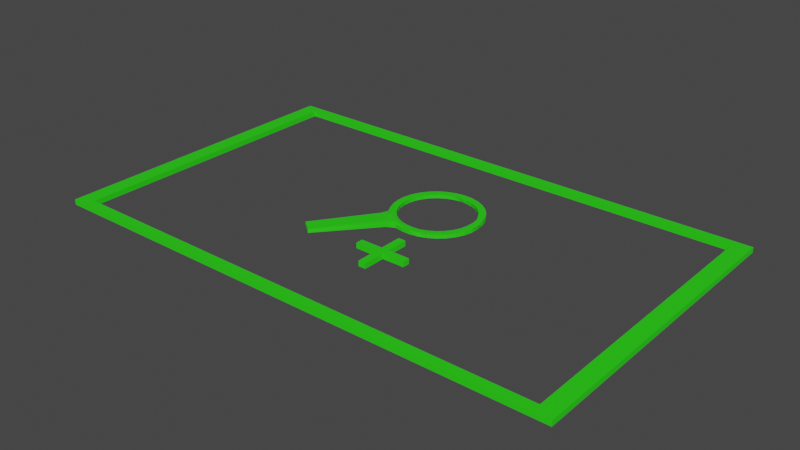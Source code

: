# Source: linkPicture.blend  (saved by Blender 3.6.11; exported with 4.5.12 LTS)
import bpy
from mathutils import Matrix  # noqa: F401  (used for matrix-valued properties, if any)

bpy.ops.wm.read_factory_settings(use_empty=True)
scene = bpy.context.scene
scene.name = 'Scene'

# ---- collections
col_collection = bpy.data.collections.new('Collection'); scene.collection.children.link(col_collection)

# ---- materials (node trees are filled in below, after node groups)
mat_viewpicture = bpy.data.materials.new('viewPicture')
mat_viewpicture.use_transparent_shadow = False

# ---- material node trees
mat_viewpicture.use_nodes = True; mat_viewpicture.node_tree.nodes.clear()
_N = mat_viewpicture.node_tree.nodes; _L = mat_viewpicture.node_tree.links
n0 = _N.new('ShaderNodeBsdfPrincipled'); n0.name = 'Principled BSDF'; n0.location = (10, 300)
n0.distribution = 'GGX'
n0.subsurface_method = 'RANDOM_WALK_SKIN'
n0.inputs[0].default_value = (0.02502, 0.8, 0.006946, 1.0)
n0.inputs[3].default_value = 1.45
n0.inputs[27].default_value = (0.0, 0.0, 0.0, 1.0)
n0.inputs[28].default_value = 1.0
n1 = _N.new('ShaderNodeOutputMaterial'); n1.name = 'Material Output'; n1.location = (300, 300)
_L.new(n0.outputs[0], n1.inputs[0])
n1.is_active_output = True

# ---- world
world_world = bpy.data.worlds.new('World'); scene.world = world_world
world_world.use_nodes = True; world_world.node_tree.nodes.clear()
_N = world_world.node_tree.nodes; _L = world_world.node_tree.links
n0 = _N.new('ShaderNodeOutputWorld'); n0.name = 'World Output'; n0.location = (300, 300)
n1 = _N.new('ShaderNodeBackground'); n1.name = 'Background'; n1.location = (10, 300)
n1.inputs[0].default_value = (0.05088, 0.05088, 0.05088, 1.0)
_L.new(n1.outputs[0], n0.inputs[0])
n0.is_active_output = True
world_world.color = (0.05088, 0.05088, 0.05088)
world_world.use_sun_shadow = False
world_world.sun_shadow_jitter_overblur = 0.0

# ---- meshes
me_cube_001 = bpy.data.meshes.new('Cube.001')
me_cube_001.from_pydata([(-1.0, -1.0, -1.0), (-1.0, -1.0, 1.0), (-1.0, 1.0, -1.0), (-1.0, 1.0, 1.0), (1.0, -1.0, -1.0), (1.0, -1.0, 1.0), (1.0, 1.0, -1.0), (1.0, 1.0, 1.0), (-0.9388, 0.9388, -1.0), (0.9388, 0.9388, -1.0), (-0.9388, -0.9388, -1.0), (0.9388, -0.9388, -1.0), (0.9388, 0.9388, 1.0), (-0.9388, 0.9388, 1.0), (-0.9388, -0.9388, 1.0), (0.9388, -0.9388, 1.0)], [], [(0, 1, 3, 2), (2, 3, 7, 6), (6, 7, 5, 4), (4, 5, 1, 0), (10, 0, 2, 6, 4, 11, 9, 8), (4, 0, 10, 11), (14, 1, 5, 15), (15, 5, 7, 3, 1, 14, 13, 12), (14, 10, 8, 13), (13, 8, 9, 12), (9, 11, 15, 12), (11, 10, 14, 15)])
_uv = me_cube_001.uv_layers.new(name='CarteUV')
_uv.uv.foreach_set('vector', [0.375, 0.0, 0.625, 0.0, 0.625, 0.25, 0.375, 0.25, 0.375, 0.25, 0.625, 0.25, 0.625, 0.5, 0.375, 0.5, 0.375, 0.5, 0.625, 0.5, 0.625, 0.75, 0.375, 0.75, 0.375, 0.75, 0.625, 0.75, 0.625, 1.0, 0.375, 1.0, 0.1327, 0.7423, 0.125, 0.75, 0.125, 0.5, 0.375, 0.5, 0.375, 0.75, 0.3673, 0.7423, 0.3673, 0.5077, 0.1327, 0.5077, 0.375, 0.75, 0.125, 0.75, 0.1327, 0.7423, 0.3673, 0.7423, 0.8673, 0.7423, 0.875, 0.75, 0.625, 0.75, 0.6327, 0.7423, 0.6327, 0.7423, 0.625, 0.75, 0.625, 0.5, 0.875, 0.5, 0.875, 0.75, 0.8673, 0.7423, 0.8673, 0.5077, 0.6327, 0.5077, 0.5037, 0.0, 0.4963, 0.0, 0.4963, 0.25, 0.5037, 0.25, 0.5037, 0.25, 0.4963, 0.25, 0.4963, 0.5, 0.5037, 0.5, 0.4963, 0.5, 0.4963, 0.75, 0.5037, 0.75, 0.5037, 0.5, 0.4963, 0.75, 0.4963, 1.0, 0.5037, 1.0, 0.5037, 0.75])
me_cube_001.materials.append(mat_viewpicture)
me_cube_001.update()
me_cylindre = bpy.data.meshes.new('Cylindre')
me_cylindre.from_pydata([(0.0001441, 0.9929, -0.6979), (-1.485, -2.254, -0.7), (0.0, 0.9936, 0.6944), (-1.485, -2.254, 0.7), (0.1938, 0.9745, -0.6944), (-0.5926, -0.6999, -1.0), (0.1938, 0.9745, 0.6944), (-0.5759, -0.7349, 0.9875), (0.3802, 0.918, -0.6944), (-1.196, -2.42, -0.7), (0.3802, 0.918, 0.6944), (-1.196, -2.42, 0.7), (0.552, 0.8262, -0.6944), (-0.3362, -0.8717, -0.9875), (0.552, 0.8262, 0.6944), (-0.324, -0.8556, 1.0), (0.7026, 0.7026, -0.6944), (0.7026, 0.7026, 0.6944), (0.8262, 0.552, -0.6944), (0.8255, 0.5517, 0.6979), (0.9166, 0.3798, -0.6944), (0.9043, 0.3746, 0.763), (0.96, 0.1909, -0.763), (0.9731, 0.1934, 0.6944), (0.9929, -0.0001441, -0.6979), (0.9936, 0.0, 0.6944), (0.9745, -0.1938, -0.6944), (0.9745, -0.1938, 0.6944), (0.918, -0.3802, -0.6944), (0.918, -0.3802, 0.6944), (0.8262, -0.552, -0.6944), (0.8262, -0.552, 0.6944), (0.7026, -0.7026, -0.6944), (0.7026, -0.7026, 0.6944), (0.552, -0.8262, -0.6944), (0.5517, -0.8255, 0.6979), (0.38, -0.9173, -0.691), (0.3746, -0.9043, 0.763), (0.1938, -0.9745, -0.6944), (0.1936, -0.9738, 0.6979), (0.0007667, -0.9938, -0.6944), (0.0007667, -0.9938, 0.6944), (-0.1813, -0.987, -0.7), (-0.181, -0.9872, 0.7), (-0.4018, -0.9216, -0.9875), (-0.3997, -0.9092, 1.0), (-0.5424, -0.8311, -1.0), (-0.5523, -0.839, 0.9875), (-0.7264, -0.6941, -0.7), (-0.7258, -0.6943, 0.7), (-0.827, -0.5513, -0.6944), (-0.827, -0.5513, 0.6944), (-0.918, -0.3802, -0.6944), (-0.918, -0.3802, 0.6944), (-0.9745, -0.1938, -0.6944), (-0.9745, -0.1938, 0.6944), (-0.9936, 0.0, -0.6944), (-0.9936, 0.0, 0.6944), (-0.9745, 0.1938, -0.6944), (-0.9745, 0.1938, 0.6944), (-0.918, 0.3802, -0.6944), (-0.918, 0.3802, 0.6944), (-0.8262, 0.552, -0.6944), (-0.8262, 0.552, 0.6944), (-0.7026, 0.7026, -0.6944), (-0.7026, 0.7026, 0.6944), (-0.552, 0.8262, -0.6944), (-0.552, 0.8262, 0.6944), (-0.3801, 0.9172, -0.6979), (-0.3802, 0.918, 0.6944), (-0.1909, 0.96, -0.763), (-0.1937, 0.9738, 0.691), (-0.5939, 0.5939, 0.6944), (-0.4667, 0.6984, 0.6944), (-0.164, 0.8247, 0.691), (0.0, 0.84, 0.6944), (-0.3214, 0.776, 0.6944), (-0.84, 0.0, 0.6944), (-0.8238, -0.1639, 0.6944), (-0.6984, -0.4667, 0.6944), (-0.5939, -0.5939, 0.6944), (-0.776, -0.3214, 0.6944), (0.0, -0.84, 0.6944), (0.1642, -0.8246, 0.6979), (0.467, -0.6992, 0.6979), (0.5939, -0.5939, 0.6944), (0.3281, -0.7922, 0.763), (0.5939, 0.5939, 0.6944), (0.6992, 0.467, 0.6979), (0.84, -1.242e-09, 0.6944), (0.8255, 0.1644, 0.6944), (0.7922, 0.3281, 0.763), (-0.8238, 0.1639, 0.6944), (-0.6984, 0.4667, 0.6944), (-0.776, 0.3214, 0.6944), (-0.4667, -0.6984, 0.6944), (0.3214, 0.776, 0.6944), (0.1639, 0.8238, 0.6944), (-0.3214, -0.776, 0.6944), (-0.1639, -0.8238, 0.6944), (0.6984, -0.4667, 0.6944), (0.8238, -0.1639, 0.6944), (0.776, -0.3214, 0.6944), (0.4667, 0.6984, 0.6944), (0.1639, 0.8238, -0.6944), (0.3214, 0.776, -0.6944), (0.5939, 0.5939, -0.6944), (0.6984, 0.4667, -0.6944), (0.4667, 0.6984, -0.6944), (0.4667, -0.6984, -0.6944), (0.5939, -0.5939, -0.6944), (0.776, -0.3214, -0.6944), (0.8238, -0.1639, -0.6944), (0.6984, -0.4667, -0.6944), (-0.6984, -0.4667, -0.6944), (-0.5939, -0.5939, -0.6944), (-0.3214, -0.776, -0.6944), (-0.1639, -0.8238, -0.6944), (-0.4667, -0.6984, -0.6944), (-0.776, 0.3214, -0.6944), (-0.8238, 0.1639, -0.6944), (-0.5939, 0.5939, -0.6944), (-0.4667, 0.6984, -0.6944), (-0.6984, 0.4667, -0.6944), (-0.0001681, 0.8408, -0.6979), (0.1639, -0.8238, -0.6944), (0.7777, 0.3219, -0.6944), (0.8408, 0.0001681, -0.6979), (0.841, 0.1673, -0.763), (0.3218, -0.7768, -0.691), (-0.84, 0.0, -0.6944), (-0.776, -0.3214, -0.6944), (-0.8238, -0.1639, -0.6944), (-0.1673, 0.841, -0.763), (-0.3216, 0.7769, -0.6979), (0.0, -0.84, -0.6944), (-0.301, -0.9518, 0.9917), (-0.3546, -1.107, 0.8133), (-0.3641, -1.101, -0.8133), (-0.7541, -0.8826, 0.8133), (-0.6575, -0.7554, -0.9917), (-0.7684, -0.8776, -0.8133), (-0.6759, -0.7191, -0.9917), (-0.6537, -0.6851, -1.0), (-0.2633, -0.9302, 0.9917), (-0.2667, -0.9296, 1.0), (-0.6476, -0.6827, -1.0), (-0.6661, -0.7247, -1.0)], [], [(0, 2, 6, 4), (4, 6, 10, 8), (8, 10, 14, 12), (12, 14, 17, 16), (16, 17, 19, 18), (18, 19, 21, 20), (20, 21, 23, 22), (22, 23, 25, 24), (24, 25, 27, 26), (26, 27, 29, 28), (28, 29, 31, 30), (30, 31, 33, 32), (32, 33, 35, 34), (34, 35, 37, 36), (36, 37, 39, 38), (38, 39, 41, 40), (40, 41, 43, 42), (42, 43, 137, 138), (49, 48, 141, 139), (48, 49, 51, 50), (50, 51, 53, 52), (52, 53, 55, 54), (54, 55, 57, 56), (56, 57, 59, 58), (58, 59, 61, 60), (60, 61, 63, 62), (62, 63, 65, 64), (64, 65, 67, 66), (66, 67, 69, 68), (86, 37, 35, 33, 31, 29, 27, 25, 23, 21, 91, 90, 89, 101, 102, 100, 85, 84), (137, 43, 41, 39, 37, 86, 83, 82, 99, 98, 95, 80, 79, 81, 78, 77, 92, 94, 93, 72, 73, 76, 74, 75, 97, 96, 103, 87, 88, 91, 21, 19, 17, 14, 10, 6, 2, 71, 69, 67, 65, 63, 61, 59, 57, 55, 53, 51, 49, 139, 7, 15, 144), (136, 137, 144, 145), (144, 15, 7, 139, 47, 45, 136, 145), (68, 69, 71, 70), (70, 71, 2, 0), (48, 50, 52, 54, 56, 58, 60, 62, 64, 66, 68, 70, 133, 134, 122, 121, 123, 119, 120, 130, 132, 131, 114, 115, 118, 116, 117, 135, 125, 129, 109, 110, 113, 111, 112, 127, 128, 22, 24, 26, 28, 30, 32, 34, 36, 38, 40, 42, 138, 13, 5, 143, 142, 141), (142, 147, 140, 141), (5, 146, 143), (13, 138, 44, 46, 140, 147, 142, 143, 146, 5), (133, 70, 0, 4, 8, 12, 16, 18, 20, 22, 128, 126, 107, 106, 108, 105, 104, 124), (104, 97, 75, 124), (105, 96, 97, 104), (108, 103, 96, 105), (106, 87, 103, 108), (88, 87, 106, 107), (91, 88, 107, 126), (90, 91, 126, 128), (89, 90, 128, 127), (101, 89, 127, 112), (102, 101, 112, 111), (100, 102, 111, 113), (85, 100, 113, 110), (84, 85, 110, 109), (86, 84, 109, 129), (83, 86, 129, 125), (82, 83, 125, 135), (99, 82, 135, 117), (98, 99, 117, 116), (95, 98, 116, 118), (80, 95, 118, 115), (114, 79, 80, 115), (131, 81, 79, 114), (132, 78, 81, 131), (130, 77, 78, 132), (120, 92, 77, 130), (119, 94, 92, 120), (123, 93, 94, 119), (121, 72, 93, 123), (122, 73, 72, 121), (134, 76, 73, 122), (133, 74, 76, 134), (124, 75, 74, 133), (1, 3, 139, 141), (137, 11, 9, 138), (9, 11, 3, 1), (46, 44, 138, 9, 1, 141, 140), (136, 45, 47, 139, 3, 11, 137)])
_uv = me_cylindre.uv_layers.new(name='CarteUV')
_uv.uv.foreach_set('vector', [1.0, 0.5, 1.0, 1.0, 0.9688, 1.0, 0.9688, 0.5, 0.9688, 0.5, 0.9688, 1.0, 0.9375, 1.0, 0.9375, 0.5, 0.9375, 0.5, 0.9375, 1.0, 0.9062, 1.0, 0.9062, 0.5, 0.9062, 0.5, 0.9062, 1.0, 0.875, 1.0, 0.875, 0.5, 0.875, 0.5, 0.875, 1.0, 0.8438, 1.0, 0.8438, 0.5, 0.8438, 0.5, 0.8438, 1.0, 0.8125, 1.0, 0.8125, 0.5, 0.8125, 0.5, 0.8125, 1.0, 0.7812, 1.0, 0.7812, 0.5, 0.7812, 0.5, 0.7812, 1.0, 0.75, 1.0, 0.75, 0.5, 0.75, 0.5, 0.75, 1.0, 0.7188, 1.0, 0.7188, 0.5, 0.7188, 0.5, 0.7188, 1.0, 0.6875, 1.0, 0.6875, 0.5, 0.6875, 0.5, 0.6875, 1.0, 0.6562, 1.0, 0.6562, 0.5, 0.6562, 0.5, 0.6562, 1.0, 0.625, 1.0, 0.625, 0.5, 0.625, 0.5, 0.625, 1.0, 0.5938, 1.0, 0.5938, 0.5, 0.5938, 0.5, 0.5938, 1.0, 0.5625, 1.0, 0.5625, 0.5, 0.5625, 0.5, 0.5625, 1.0, 0.5312, 1.0, 0.5312, 0.5, 0.5312, 0.5, 0.5312, 1.0, 0.5, 1.0, 0.5, 0.5, 0.5, 0.5, 0.5, 1.0, 0.4688, 1.0, 0.4688, 0.5, 0.4688, 0.5, 0.4688, 1.0, 0.4559, 1.0, 0.4559, 0.5, 0.375, 1.0, 0.375, 0.5, 0.38, 0.5, 0.38, 1.0, 0.375, 0.5, 0.375, 1.0, 0.3438, 1.0, 0.3438, 0.5, 0.3438, 0.5, 0.3438, 1.0, 0.3125, 1.0, 0.3125, 0.5, 0.3125, 0.5, 0.3125, 1.0, 0.2812, 1.0, 0.2812, 0.5, 0.2812, 0.5, 0.2812, 1.0, 0.25, 1.0, 0.25, 0.5, 0.25, 0.5, 0.25, 1.0, 0.2188, 1.0, 0.2188, 0.5, 0.2188, 0.5, 0.2188, 1.0, 0.1875, 1.0, 0.1875, 0.5, 0.1875, 0.5, 0.1875, 1.0, 0.1562, 1.0, 0.1562, 0.5, 0.1562, 0.5, 0.1562, 1.0, 0.125, 1.0, 0.125, 0.5, 0.125, 0.5, 0.125, 1.0, 0.09375, 1.0, 0.09375, 0.5, 0.09375, 0.5, 0.09375, 1.0, 0.0625, 1.0, 0.0625, 0.5, 0.3276, 0.06256, 0.3418, 0.02827, 0.3833, 0.05045, 0.4197, 0.08029, 0.4496, 0.1167, 0.4717, 0.1582, 0.4854, 0.2032, 0.49, 0.25, 0.4854, 0.2968, 0.4717, 0.3418, 0.4374, 0.3276, 0.449, 0.2896, 0.4529, 0.25, 0.449, 0.2104, 0.4374, 0.1724, 0.4187, 0.1373, 0.3935, 0.1065, 0.3627, 0.0813, 0.1847, 0.02023, 0.2032, 0.01461, 0.25, 0.01, 0.2968, 0.01461, 0.3418, 0.02827, 0.3276, 0.06256, 0.2896, 0.05101, 0.25, 0.04711, 0.2104, 0.05101, 0.1724, 0.06256, 0.1373, 0.0813, 0.1065, 0.1065, 0.0813, 0.1373, 0.06256, 0.1724, 0.05101, 0.2104, 0.04711, 0.25, 0.05101, 0.2896, 0.06256, 0.3276, 0.0813, 0.3627, 0.1065, 0.3935, 0.1373, 0.4187, 0.1724, 0.4374, 0.2104, 0.449, 0.25, 0.4529, 0.2896, 0.449, 0.3276, 0.4374, 0.3627, 0.4187, 0.3935, 0.3935, 0.4187, 0.3627, 0.4374, 0.3276, 0.4717, 0.3418, 0.4496, 0.3833, 0.4197, 0.4197, 0.3833, 0.4496, 0.3418, 0.4717, 0.2968, 0.4854, 0.25, 0.49, 0.2032, 0.4854, 0.1582, 0.4717, 0.1167, 0.4496, 0.08029, 0.4197, 0.05045, 0.3833, 0.02827, 0.3418, 0.01461, 0.2968, 0.01, 0.25, 0.01461, 0.2032, 0.02827, 0.1582, 0.05045, 0.1167, 0.08029, 0.08029, 0.08614, 0.07549, 0.0953, 0.09136, 0.1931, 0.03489, 0.1893, 0.02827, 0.1808, 0.02141, 0.1847, 0.02023, 0.1893, 0.02827, 0.187, 0.02827, 0.1893, 0.02827, 0.1931, 0.03489, 0.0953, 0.09136, 0.08614, 0.07549, 0.1167, 0.05045, 0.1582, 0.02827, 0.1808, 0.02141, 0.187, 0.02827, 0.0625, 0.5, 0.0625, 1.0, 0.03125, 1.0, 0.03125, 0.5, 0.03125, 0.5, 0.03125, 1.0, 0.0, 1.0, 0.0, 0.5, 0.5803, 0.08029, 0.5504, 0.1167, 0.5283, 0.1582, 0.5146, 0.2032, 0.51, 0.25, 0.5146, 0.2968, 0.5283, 0.3418, 0.5504, 0.3833, 0.5803, 0.4197, 0.6167, 0.4496, 0.6582, 0.4717, 0.7032, 0.4854, 0.7104, 0.449, 0.6724, 0.4374, 0.6373, 0.4187, 0.6065, 0.3935, 0.5813, 0.3627, 0.5626, 0.3276, 0.551, 0.2896, 0.5471, 0.25, 0.551, 0.2104, 0.5626, 0.1724, 0.5813, 0.1373, 0.6065, 0.1065, 0.6373, 0.0813, 0.6724, 0.06256, 0.7104, 0.05101, 0.75, 0.04711, 0.7896, 0.05101, 0.8276, 0.06256, 0.8627, 0.0813, 0.8935, 0.1065, 0.9187, 0.1373, 0.9374, 0.1724, 0.949, 0.2104, 0.9529, 0.25, 0.949, 0.2896, 0.9854, 0.2968, 0.99, 0.25, 0.9854, 0.2032, 0.9717, 0.1582, 0.9496, 0.1167, 0.9197, 0.08029, 0.8833, 0.05045, 0.8418, 0.02827, 0.7968, 0.01461, 0.75, 0.01, 0.7032, 0.01461, 0.6847, 0.02023, 0.6931, 0.03489, 0.5953, 0.09136, 0.5925, 0.08656, 0.5881, 0.07896, 0.5861, 0.07549, 0.5881, 0.07896, 0.5906, 0.07649, 0.5895, 0.07278, 0.5861, 0.07549, 0.5953, 0.09136, 0.5934, 0.08528, 0.5925, 0.08656, 0.6931, 0.03489, 0.6847, 0.02023, 0.6582, 0.02827, 0.6167, 0.05045, 0.5895, 0.07278, 0.5906, 0.07649, 0.5881, 0.07896, 0.5925, 0.08656, 0.5934, 0.08528, 0.5953, 0.09136, 0.7104, 0.449, 0.7032, 0.4854, 0.75, 0.49, 0.7968, 0.4854, 0.8418, 0.4717, 0.8833, 0.4496, 0.9197, 0.4197, 0.9496, 0.3833, 0.9717, 0.3418, 0.9854, 0.2968, 0.949, 0.2896, 0.9374, 0.3276, 0.9187, 0.3627, 0.8935, 0.3935, 0.8627, 0.4187, 0.8276, 0.4374, 0.7896, 0.449, 0.75, 0.4529, 0.9688, 0.725, 0.9688, 0.775, 1.0, 0.775, 1.0, 0.725, 0.9375, 0.725, 0.9375, 0.775, 0.9688, 0.775, 0.9688, 0.725, 0.9062, 0.725, 0.9062, 0.775, 0.9375, 0.775, 0.9375, 0.725, 0.875, 0.725, 0.875, 0.775, 0.9062, 0.775, 0.9062, 0.725, 0.8438, 0.775, 0.875, 0.775, 0.875, 0.725, 0.8438, 0.725, 0.8125, 0.775, 0.8438, 0.775, 0.8438, 0.725, 0.8125, 0.725, 0.7812, 0.775, 0.8125, 0.775, 0.8125, 0.725, 0.7812, 0.725, 0.75, 0.775, 0.7812, 0.775, 0.7812, 0.725, 0.75, 0.725, 0.7188, 0.775, 0.75, 0.775, 0.75, 0.725, 0.7188, 0.725, 0.6875, 0.775, 0.7188, 0.775, 0.7188, 0.725, 0.6875, 0.725, 0.6562, 0.775, 0.6875, 0.775, 0.6875, 0.725, 0.6562, 0.725, 0.625, 0.775, 0.6562, 0.775, 0.6562, 0.725, 0.625, 0.725, 0.5938, 0.775, 0.625, 0.775, 0.625, 0.725, 0.5938, 0.725, 0.5625, 0.775, 0.5938, 0.775, 0.5938, 0.725, 0.5625, 0.725, 0.5312, 0.775, 0.5625, 0.775, 0.5625, 0.725, 0.5312, 0.725, 0.5, 0.775, 0.5312, 0.775, 0.5312, 0.725, 0.5, 0.725, 0.4688, 0.775, 0.5, 0.775, 0.5, 0.725, 0.4688, 0.725, 0.4375, 0.775, 0.4688, 0.775, 0.4688, 0.725, 0.4375, 0.725, 0.4062, 0.775, 0.4375, 0.775, 0.4375, 0.725, 0.4062, 0.725, 0.375, 0.775, 0.4062, 0.775, 0.4062, 0.725, 0.375, 0.725, 0.3438, 0.725, 0.3438, 0.775, 0.375, 0.775, 0.375, 0.725, 0.3125, 0.725, 0.3125, 0.775, 0.3438, 0.775, 0.3438, 0.725, 0.2812, 0.725, 0.2812, 0.775, 0.3125, 0.775, 0.3125, 0.725, 0.25, 0.725, 0.25, 0.775, 0.2812, 0.775, 0.2812, 0.725, 0.2188, 0.725, 0.2188, 0.775, 0.25, 0.775, 0.25, 0.725, 0.1875, 0.725, 0.1875, 0.775, 0.2188, 0.775, 0.2188, 0.725, 0.1562, 0.725, 0.1562, 0.775, 0.1875, 0.775, 0.1875, 0.725, 0.125, 0.725, 0.125, 0.775, 0.1562, 0.775, 0.1562, 0.725, 0.09375, 0.725, 0.09375, 0.775, 0.125, 0.775, 0.125, 0.725, 0.0625, 0.725, 0.0625, 0.775, 0.09375, 0.775, 0.09375, 0.725, 0.03125, 0.725, 0.03125, 0.775, 0.0625, 0.775, 0.0625, 0.725, 0.0, 0.725, 0.0, 0.775, 0.03125, 0.775, 0.03125, 0.725, 0.375, 0.0, 0.625, 0.0, 0.625, 0.241, 0.375, 0.241, 0.625, 0.5083, 0.625, 0.75, 0.375, 0.75, 0.375, 0.5083, 0.375, 0.75, 0.625, 0.75, 0.625, 1.0, 0.375, 1.0, 0.2112, 0.5122, 0.3153, 0.5114, 0.375, 0.5083, 0.375, 0.75, 0.125, 0.75, 0.125, 0.509, 0.1344, 0.5094, 0.6338, 0.5088, 0.6847, 0.5114, 0.7888, 0.5122, 0.875, 0.509, 0.875, 0.75, 0.625, 0.75, 0.625, 0.5083])
me_cylindre.materials.append(mat_viewpicture)
me_cylindre.update()
me_cube_002 = bpy.data.meshes.new('Cube.002')
me_cube_002.from_pydata([(-1.0, -1.0, -1.0), (7.143, -0.14, -1.0), (-1.0, -1.0, 1.0), (7.143, -0.14, 1.0), (-1.0, 1.0, -1.0), (-7.143, -0.14, -1.0), (-1.0, 1.0, 1.0), (-7.143, -0.14, 1.0), (1.0, -1.0, -1.0), (7.143, 0.14, -1.0), (1.0, -1.0, 1.0), (7.143, 0.14, 1.0), (1.0, 1.0, -1.0), (-7.143, 0.14, -1.0), (1.0, 1.0, 1.0), (-7.143, 0.14, 1.0), (-1.0, 0.14, 1.0), (-1.0, -0.14, 1.0), (-1.0, -0.14, -1.0), (-1.0, 0.14, -1.0), (1.0, -0.14, 1.0), (1.0, 0.14, 1.0), (1.0, -0.14, -1.0), (1.0, 0.14, -1.0), (-0.14, -0.14, 1.0), (0.14, -0.14, -1.0), (0.14, 0.14, 1.0), (-0.14, 0.14, -1.0)], [], [(16, 6, 4, 19), (0, 2, 17, 18), (4, 6, 14, 12), (10, 8, 22, 20), (23, 12, 14, 21), (8, 10, 2, 0), (25, 22, 8, 0, 18), (27, 19, 4, 12, 23), (27, 23, 22, 25), (18, 19, 27, 25), (17, 2, 10, 20, 24), (21, 14, 6, 16, 26), (26, 16, 17, 24), (24, 20, 21, 26), (7, 5, 18, 17), (22, 1, 3, 20), (5, 7, 15, 13), (21, 11, 9, 23), (13, 15, 16, 19), (9, 11, 3, 1), (9, 1, 22, 23), (5, 13, 19, 18), (20, 3, 11, 21), (16, 15, 7, 17)])
_uv = me_cube_002.uv_layers.new(name='CarteUV')
_uv.uv.foreach_set('vector', [0.625, 0.1425, 0.625, 0.25, 0.375, 0.25, 0.375, 0.1425, 0.375, 0.0, 0.625, 0.0, 0.625, 0.1075, 0.375, 0.1075, 0.375, 0.25, 0.625, 0.25, 0.625, 0.5, 0.375, 0.5, 0.625, 0.75, 0.375, 0.75, 0.375, 0.6425, 0.625, 0.6425, 0.375, 0.6075, 0.375, 0.5, 0.625, 0.5, 0.625, 0.6075, 0.375, 0.75, 0.625, 0.75, 0.625, 1.0, 0.375, 1.0, 0.2675, 0.6425, 0.375, 0.6425, 0.375, 0.75, 0.125, 0.75, 0.125, 0.6425, 0.2325, 0.6075, 0.125, 0.6075, 0.125, 0.5, 0.375, 0.5, 0.375, 0.6075, 0.2325, 0.6075, 0.375, 0.6075, 0.375, 0.6425, 0.2675, 0.6425, 0.125, 0.6425, 0.125, 0.6075, 0.2325, 0.6075, 0.2675, 0.6425, 0.875, 0.6425, 0.875, 0.75, 0.625, 0.75, 0.625, 0.6425, 0.7675, 0.6425, 0.625, 0.6075, 0.625, 0.5, 0.875, 0.5, 0.875, 0.6075, 0.7325, 0.6075, 0.7325, 0.6075, 0.875, 0.6075, 0.875, 0.6425, 0.7675, 0.6425, 0.7675, 0.6425, 0.625, 0.6425, 0.625, 0.6075, 0.7325, 0.6075, 0.625, 0.0, 0.375, 0.25, 0.375, 0.25, 0.625, 0.0, 0.375, 0.25, 0.375, 0.25, 0.625, 0.0, 0.625, 0.0, 0.375, 0.5, 0.625, 0.25, 0.625, 0.25, 0.375, 0.5, 0.625, 0.5, 0.625, 0.5, 0.375, 0.75, 0.375, 0.75, 0.375, 0.75, 0.625, 0.5, 0.625, 0.5, 0.375, 0.75, 0.375, 1.0, 0.625, 0.75, 0.625, 0.75, 0.375, 1.0, 0.375, 0.75, 0.125, 0.75, 0.125, 0.6425, 0.375, 0.6425, 0.125, 0.5, 0.375, 0.5, 0.375, 0.6075, 0.125, 0.6075, 0.875, 0.6425, 0.875, 0.75, 0.625, 0.75, 0.625, 0.6425, 0.625, 0.6075, 0.625, 0.5, 0.875, 0.5, 0.875, 0.6075])
me_cube_002.materials.append(mat_viewpicture)
me_cube_002.update()

# ---- objects
ob_cube_003 = bpy.data.objects.new('Cube.003', me_cube_001)
ob_cylindre = bpy.data.objects.new('Cylindre', me_cylindre)
ob_cube_001 = bpy.data.objects.new('Cube.001', me_cube_002)

# ---- transforms, parenting, visibility, modifiers, constraints
ob_cube_003.location = (0.2388, 0.0, 5.96e-08)
ob_cube_003.scale = (2.5, 1.5, 0.025)
ob_cylindre.location = (0.3557, 0.3677, 5.96e-08)
ob_cylindre.rotation_euler = (0.0, -0.0, -0.1361)
ob_cylindre.scale = (0.425, 0.425, 0.025)
ob_cube_001.location = (0.4501, -0.4779, 5.96e-08)
ob_cube_001.scale = (0.035, 0.25, 0.025)

# ---- collection membership
col_collection.objects.link(ob_cube_003)
col_collection.objects.link(ob_cylindre)
col_collection.objects.link(ob_cube_001)

# ---- scene / render settings (as saved in the file)
scene.frame_start = 1; scene.frame_end = 250; scene.frame_set(1)
scene.render.engine = 'BLENDER_EEVEE_NEXT'
scene.cycles.sampling_pattern = 'TABULATED_SOBOL'
scene.view_settings.view_transform = 'Filmic'
bpy.context.view_layer.update()

# ---- added for rendering (the .blend has no active camera and no usable light): camera, sun
cam_auto = bpy.data.cameras.new('AutoCamera')
cam_auto.lens = 50.0
cam_auto.sensor_width = 36.0
cam_auto.clip_end = 1000.0
ob_auto_camera = bpy.data.objects.new('AutoCamera', cam_auto)
scene.collection.objects.link(ob_auto_camera)
ob_auto_camera.location = (5.63391, -6.47417, 4.31611)
ob_auto_camera.rotation_euler = (1.09748, -7.21219e-08, 0.694738)
scene.camera = ob_auto_camera
light_auto_sun = bpy.data.lights.new('AutoSun', 'SUN')
light_auto_sun.energy = 3.0
light_auto_sun.angle = 0.0523599
ob_auto_sun = bpy.data.objects.new('AutoSun', light_auto_sun)
scene.collection.objects.link(ob_auto_sun)
ob_auto_sun.rotation_euler = (0.872665, 0.174533, 0.523599)
bpy.context.view_layer.update()
